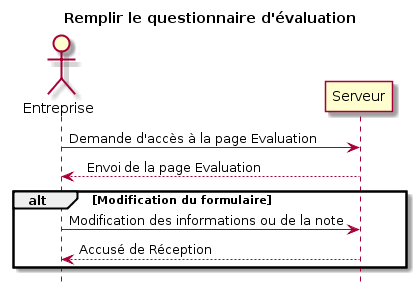

The diagram above was rendered by PlantUML. Its source (embedded in the PNG):
@startuml
title Remplir le questionnaire d'évaluation


actor Entreprise


Entreprise  -> Serveur: Demande d'accès à la page Evaluation
Serveur --> Entreprise : Envois de la page Evaluation




alt Modification du formulaire
    Entreprise  -> Serveur: Modification des informations ou de la note
    Serveur --> Entreprise : Accusé de Reception
end


hide footbox
@enduml